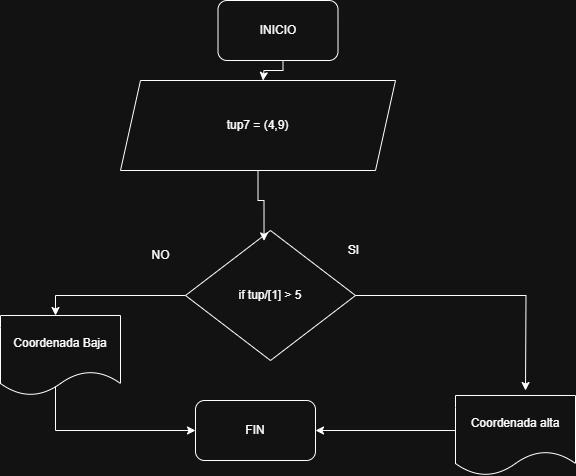

The diagram above was exported from draw.io. Its source (the exported page's mxGraphModel, read from the mxfile embedded in the PNG):
<mxGraphModel dx="946" dy="569" grid="1" gridSize="10" guides="1" tooltips="1" connect="1" arrows="1" fold="1" page="1" pageScale="1" pageWidth="827" pageHeight="1169" math="0" shadow="0">
  <root>
    <mxCell id="0" />
    <mxCell id="1" parent="0" />
    <mxCell id="ezmWUIJuZMvQBYdMVrCR-2" style="edgeStyle=orthogonalEdgeStyle;rounded=0;orthogonalLoop=1;jettySize=auto;html=1;" parent="1" edge="1">
      <mxGeometry relative="1" as="geometry">
        <mxPoint x="437.5" y="310" as="targetPoint" />
        <mxPoint x="457.5" y="280" as="sourcePoint" />
        <Array as="points">
          <mxPoint x="457.5" y="300" />
          <mxPoint x="438.5" y="300" />
        </Array>
      </mxGeometry>
    </mxCell>
    <mxCell id="ezmWUIJuZMvQBYdMVrCR-1" value="INICIO" style="rounded=1;whiteSpace=wrap;html=1;" parent="1" vertex="1">
      <mxGeometry x="392.5" y="230" width="120" height="60" as="geometry" />
    </mxCell>
    <mxCell id="ezmWUIJuZMvQBYdMVrCR-3" value="tup7 = (4,9)" style="shape=parallelogram;perimeter=parallelogramPerimeter;whiteSpace=wrap;html=1;fixedSize=1;" parent="1" vertex="1">
      <mxGeometry x="295" y="310" width="275" height="90" as="geometry" />
    </mxCell>
    <mxCell id="anbILwk8cUhJIFDhfcJo-12" value="" style="edgeStyle=orthogonalEdgeStyle;rounded=0;orthogonalLoop=1;jettySize=auto;html=1;" edge="1" parent="1" source="anbILwk8cUhJIFDhfcJo-1" target="anbILwk8cUhJIFDhfcJo-11">
      <mxGeometry relative="1" as="geometry">
        <Array as="points">
          <mxPoint x="230" y="525" />
        </Array>
      </mxGeometry>
    </mxCell>
    <mxCell id="anbILwk8cUhJIFDhfcJo-1" value="if tup/[1] &amp;gt; 5" style="rhombus;whiteSpace=wrap;html=1;" vertex="1" parent="1">
      <mxGeometry x="360" y="460" width="170" height="130" as="geometry" />
    </mxCell>
    <mxCell id="anbILwk8cUhJIFDhfcJo-15" style="edgeStyle=orthogonalEdgeStyle;rounded=0;orthogonalLoop=1;jettySize=auto;html=1;exitX=0.642;exitY=0.738;exitDx=0;exitDy=0;exitPerimeter=0;" edge="1" parent="1" source="anbILwk8cUhJIFDhfcJo-5" target="anbILwk8cUhJIFDhfcJo-13">
      <mxGeometry relative="1" as="geometry">
        <mxPoint x="685" y="580" as="sourcePoint" />
        <mxPoint x="385" y="715" as="targetPoint" />
        <Array as="points">
          <mxPoint x="672" y="660" />
        </Array>
      </mxGeometry>
    </mxCell>
    <mxCell id="anbILwk8cUhJIFDhfcJo-5" value="Coordenada alta" style="shape=document;whiteSpace=wrap;html=1;boundedLbl=1;" vertex="1" parent="1">
      <mxGeometry x="630" y="625" width="120" height="80" as="geometry" />
    </mxCell>
    <mxCell id="anbILwk8cUhJIFDhfcJo-7" value="SI" style="text;html=1;align=center;verticalAlign=middle;resizable=0;points=[];autosize=1;strokeColor=none;fillColor=none;" vertex="1" parent="1">
      <mxGeometry x="512.5" y="465" width="30" height="30" as="geometry" />
    </mxCell>
    <mxCell id="anbILwk8cUhJIFDhfcJo-8" value="NO" style="text;html=1;align=center;verticalAlign=middle;resizable=0;points=[];autosize=1;strokeColor=none;fillColor=none;" vertex="1" parent="1">
      <mxGeometry x="315" y="470" width="40" height="30" as="geometry" />
    </mxCell>
    <mxCell id="anbILwk8cUhJIFDhfcJo-14" value="" style="edgeStyle=orthogonalEdgeStyle;rounded=0;orthogonalLoop=1;jettySize=auto;html=1;exitX=0.442;exitY=0.863;exitDx=0;exitDy=0;exitPerimeter=0;" edge="1" parent="1" source="anbILwk8cUhJIFDhfcJo-11" target="anbILwk8cUhJIFDhfcJo-13">
      <mxGeometry relative="1" as="geometry">
        <Array as="points">
          <mxPoint x="230" y="614" />
          <mxPoint x="230" y="660" />
        </Array>
      </mxGeometry>
    </mxCell>
    <mxCell id="anbILwk8cUhJIFDhfcJo-11" value="Coordenada Baja" style="shape=document;whiteSpace=wrap;html=1;boundedLbl=1;" vertex="1" parent="1">
      <mxGeometry x="175" y="545" width="120" height="80" as="geometry" />
    </mxCell>
    <mxCell id="anbILwk8cUhJIFDhfcJo-13" value="FIN" style="rounded=1;whiteSpace=wrap;html=1;" vertex="1" parent="1">
      <mxGeometry x="370" y="630" width="120" height="60" as="geometry" />
    </mxCell>
    <mxCell id="anbILwk8cUhJIFDhfcJo-21" value="" style="edgeStyle=orthogonalEdgeStyle;rounded=0;orthogonalLoop=1;jettySize=auto;html=1;entryX=0.462;entryY=0.08;entryDx=0;entryDy=0;entryPerimeter=0;" edge="1" parent="1" source="ezmWUIJuZMvQBYdMVrCR-3" target="anbILwk8cUhJIFDhfcJo-1">
      <mxGeometry relative="1" as="geometry">
        <mxPoint x="438" y="350" as="sourcePoint" />
        <mxPoint x="440" y="380" as="targetPoint" />
      </mxGeometry>
    </mxCell>
    <mxCell id="anbILwk8cUhJIFDhfcJo-31" style="edgeStyle=orthogonalEdgeStyle;rounded=0;orthogonalLoop=1;jettySize=auto;html=1;" edge="1" parent="1" source="anbILwk8cUhJIFDhfcJo-1">
      <mxGeometry relative="1" as="geometry">
        <mxPoint x="700" y="620" as="targetPoint" />
      </mxGeometry>
    </mxCell>
  </root>
</mxGraphModel>